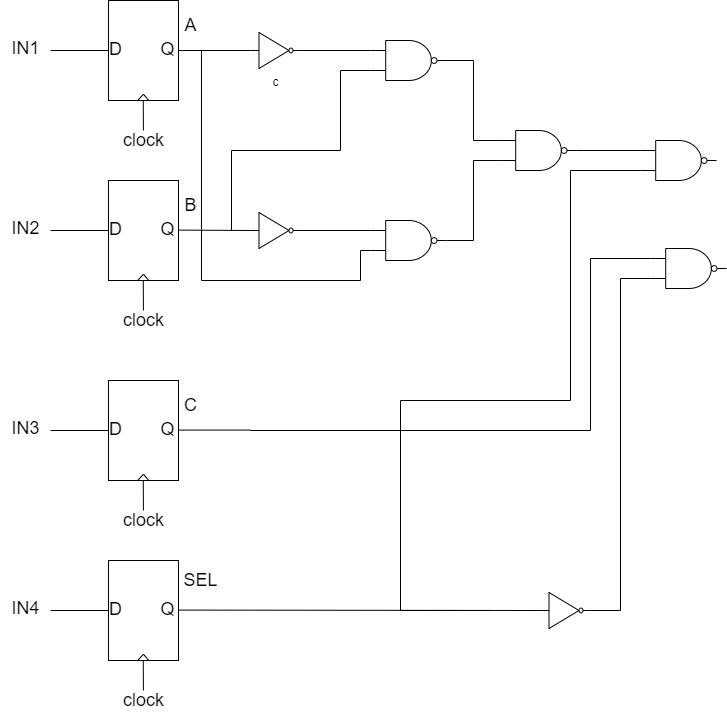

The diagram above was exported from draw.io. Its source (the exported page's mxGraphModel, read from the mxfile embedded in the PNG):
<mxGraphModel dx="1833" dy="833" grid="1" gridSize="10" guides="1" tooltips="1" connect="1" arrows="1" fold="1" page="1" pageScale="1" pageWidth="827" pageHeight="1169" math="0" shadow="0">
  <root>
    <mxCell id="0" />
    <mxCell id="1" parent="0" />
    <mxCell id="BYOTNnTT3w0rVty4B1Vd-8" value="&lt;font style=&quot;font-size: 18px&quot;&gt;IN1&lt;/font&gt;" style="text;html=1;resizable=0;autosize=1;align=center;verticalAlign=middle;points=[];fillColor=none;strokeColor=none;rounded=0;" vertex="1" parent="1">
      <mxGeometry x="-50" y="188" width="50" height="40" as="geometry" />
    </mxCell>
    <mxCell id="BYOTNnTT3w0rVty4B1Vd-10" value="" style="endArrow=none;html=1;rounded=0;exitX=0;exitY=0.5;exitDx=0;exitDy=0;" edge="1" parent="1" source="BYOTNnTT3w0rVty4B1Vd-35">
      <mxGeometry width="50" height="50" relative="1" as="geometry">
        <mxPoint x="50" y="204.92" as="sourcePoint" />
        <mxPoint y="210" as="targetPoint" />
      </mxGeometry>
    </mxCell>
    <mxCell id="BYOTNnTT3w0rVty4B1Vd-34" value="" style="group" vertex="1" connectable="0" parent="1">
      <mxGeometry x="57.99" y="160" width="70.01" height="100" as="geometry" />
    </mxCell>
    <mxCell id="BYOTNnTT3w0rVty4B1Vd-35" value="" style="rounded=0;whiteSpace=wrap;html=1;" vertex="1" parent="BYOTNnTT3w0rVty4B1Vd-34">
      <mxGeometry width="70.00598924019978" height="100" as="geometry" />
    </mxCell>
    <mxCell id="BYOTNnTT3w0rVty4B1Vd-36" value="" style="endArrow=none;html=1;rounded=0;" edge="1" parent="BYOTNnTT3w0rVty4B1Vd-34">
      <mxGeometry width="50" height="50" relative="1" as="geometry">
        <mxPoint x="29.169162183416585" y="100" as="sourcePoint" />
        <mxPoint x="35.00299462009989" y="93.75" as="targetPoint" />
      </mxGeometry>
    </mxCell>
    <mxCell id="BYOTNnTT3w0rVty4B1Vd-37" value="" style="endArrow=none;html=1;rounded=0;exitX=0.574;exitY=0.999;exitDx=0;exitDy=0;exitPerimeter=0;" edge="1" parent="BYOTNnTT3w0rVty4B1Vd-34" source="BYOTNnTT3w0rVty4B1Vd-35">
      <mxGeometry width="50" height="50" relative="1" as="geometry">
        <mxPoint x="35.00299462009989" y="106.25" as="sourcePoint" />
        <mxPoint x="35.00299462009989" y="93.75" as="targetPoint" />
      </mxGeometry>
    </mxCell>
    <mxCell id="BYOTNnTT3w0rVty4B1Vd-38" value="&lt;font style=&quot;font-size: 18px&quot;&gt;Q&lt;/font&gt;" style="text;html=1;resizable=0;autosize=1;align=center;verticalAlign=middle;points=[];fillColor=none;strokeColor=none;rounded=0;" vertex="1" parent="BYOTNnTT3w0rVty4B1Vd-34">
      <mxGeometry x="43.570950327659006" y="39.273504273504265" width="30" height="20" as="geometry" />
    </mxCell>
    <mxCell id="BYOTNnTT3w0rVty4B1Vd-39" value="&lt;font style=&quot;font-size: 18px&quot;&gt;D&lt;/font&gt;" style="text;html=1;resizable=0;autosize=1;align=center;verticalAlign=middle;points=[];fillColor=none;strokeColor=none;rounded=0;" vertex="1" parent="BYOTNnTT3w0rVty4B1Vd-34">
      <mxGeometry x="-8.001501941600694" y="39.270512820512806" width="30" height="20" as="geometry" />
    </mxCell>
    <mxCell id="BYOTNnTT3w0rVty4B1Vd-40" value="" style="endArrow=none;html=1;rounded=0;" edge="1" parent="1">
      <mxGeometry width="50" height="50" relative="1" as="geometry">
        <mxPoint x="92.76" y="260" as="sourcePoint" />
        <mxPoint x="92.91233948585476" y="290" as="targetPoint" />
      </mxGeometry>
    </mxCell>
    <mxCell id="BYOTNnTT3w0rVty4B1Vd-41" value="&lt;font style=&quot;font-size: 18px&quot;&gt;A&lt;/font&gt;" style="text;html=1;resizable=0;autosize=1;align=center;verticalAlign=middle;points=[];fillColor=none;strokeColor=none;rounded=0;" vertex="1" parent="1">
      <mxGeometry x="125" y="175" width="30" height="20" as="geometry" />
    </mxCell>
    <mxCell id="BYOTNnTT3w0rVty4B1Vd-52" value="&lt;font style=&quot;font-size: 18px&quot;&gt;clock&lt;/font&gt;" style="text;html=1;resizable=0;autosize=1;align=center;verticalAlign=middle;points=[];fillColor=none;strokeColor=none;rounded=0;" vertex="1" parent="1">
      <mxGeometry x="62.98999999999999" y="290" width="60" height="20" as="geometry" />
    </mxCell>
    <mxCell id="BYOTNnTT3w0rVty4B1Vd-53" value="" style="endArrow=none;html=1;rounded=0;" edge="1" parent="1">
      <mxGeometry width="50" height="50" relative="1" as="geometry">
        <mxPoint x="200" y="210" as="sourcePoint" />
        <mxPoint x="128" y="210" as="targetPoint" />
      </mxGeometry>
    </mxCell>
    <mxCell id="BYOTNnTT3w0rVty4B1Vd-54" value="c" style="verticalLabelPosition=bottom;shadow=0;dashed=0;align=center;html=1;verticalAlign=top;shape=mxgraph.electrical.logic_gates.inverter_2" vertex="1" parent="1">
      <mxGeometry x="200" y="192" width="50" height="36" as="geometry" />
    </mxCell>
    <mxCell id="BYOTNnTT3w0rVty4B1Vd-55" value="&lt;font style=&quot;font-size: 18px&quot;&gt;IN2&lt;/font&gt;" style="text;html=1;resizable=0;autosize=1;align=center;verticalAlign=middle;points=[];fillColor=none;strokeColor=none;rounded=0;" vertex="1" parent="1">
      <mxGeometry x="-50" y="368" width="50" height="40" as="geometry" />
    </mxCell>
    <mxCell id="BYOTNnTT3w0rVty4B1Vd-56" value="" style="endArrow=none;html=1;rounded=0;exitX=0;exitY=0.5;exitDx=0;exitDy=0;" edge="1" parent="1" source="BYOTNnTT3w0rVty4B1Vd-58">
      <mxGeometry width="50" height="50" relative="1" as="geometry">
        <mxPoint x="50" y="384.91999999999996" as="sourcePoint" />
        <mxPoint y="390" as="targetPoint" />
      </mxGeometry>
    </mxCell>
    <mxCell id="BYOTNnTT3w0rVty4B1Vd-57" value="" style="group" vertex="1" connectable="0" parent="1">
      <mxGeometry x="57.99000000000001" y="340" width="70.01" height="100" as="geometry" />
    </mxCell>
    <mxCell id="BYOTNnTT3w0rVty4B1Vd-58" value="" style="rounded=0;whiteSpace=wrap;html=1;" vertex="1" parent="BYOTNnTT3w0rVty4B1Vd-57">
      <mxGeometry width="70.00598924019978" height="100" as="geometry" />
    </mxCell>
    <mxCell id="BYOTNnTT3w0rVty4B1Vd-59" value="" style="endArrow=none;html=1;rounded=0;" edge="1" parent="BYOTNnTT3w0rVty4B1Vd-57">
      <mxGeometry width="50" height="50" relative="1" as="geometry">
        <mxPoint x="29.169162183416585" y="100" as="sourcePoint" />
        <mxPoint x="35.00299462009989" y="93.75" as="targetPoint" />
      </mxGeometry>
    </mxCell>
    <mxCell id="BYOTNnTT3w0rVty4B1Vd-60" value="" style="endArrow=none;html=1;rounded=0;exitX=0.574;exitY=0.999;exitDx=0;exitDy=0;exitPerimeter=0;" edge="1" parent="BYOTNnTT3w0rVty4B1Vd-57" source="BYOTNnTT3w0rVty4B1Vd-58">
      <mxGeometry width="50" height="50" relative="1" as="geometry">
        <mxPoint x="35.00299462009989" y="106.25" as="sourcePoint" />
        <mxPoint x="35.00299462009989" y="93.75" as="targetPoint" />
      </mxGeometry>
    </mxCell>
    <mxCell id="BYOTNnTT3w0rVty4B1Vd-61" value="&lt;font style=&quot;font-size: 18px&quot;&gt;Q&lt;/font&gt;" style="text;html=1;resizable=0;autosize=1;align=center;verticalAlign=middle;points=[];fillColor=none;strokeColor=none;rounded=0;" vertex="1" parent="BYOTNnTT3w0rVty4B1Vd-57">
      <mxGeometry x="43.570950327659006" y="39.273504273504265" width="30" height="20" as="geometry" />
    </mxCell>
    <mxCell id="BYOTNnTT3w0rVty4B1Vd-62" value="&lt;font style=&quot;font-size: 18px&quot;&gt;D&lt;/font&gt;" style="text;html=1;resizable=0;autosize=1;align=center;verticalAlign=middle;points=[];fillColor=none;strokeColor=none;rounded=0;" vertex="1" parent="BYOTNnTT3w0rVty4B1Vd-57">
      <mxGeometry x="-8.001501941600694" y="39.270512820512806" width="30" height="20" as="geometry" />
    </mxCell>
    <mxCell id="BYOTNnTT3w0rVty4B1Vd-63" value="" style="endArrow=none;html=1;rounded=0;" edge="1" parent="1">
      <mxGeometry width="50" height="50" relative="1" as="geometry">
        <mxPoint x="92.76" y="440" as="sourcePoint" />
        <mxPoint x="92.91233948585476" y="470" as="targetPoint" />
      </mxGeometry>
    </mxCell>
    <mxCell id="BYOTNnTT3w0rVty4B1Vd-64" value="&lt;font style=&quot;font-size: 18px&quot;&gt;B&lt;/font&gt;" style="text;html=1;resizable=0;autosize=1;align=center;verticalAlign=middle;points=[];fillColor=none;strokeColor=none;rounded=0;" vertex="1" parent="1">
      <mxGeometry x="120" y="345" width="40" height="40" as="geometry" />
    </mxCell>
    <mxCell id="BYOTNnTT3w0rVty4B1Vd-65" value="&lt;font style=&quot;font-size: 18px&quot;&gt;clock&lt;/font&gt;" style="text;html=1;resizable=0;autosize=1;align=center;verticalAlign=middle;points=[];fillColor=none;strokeColor=none;rounded=0;" vertex="1" parent="1">
      <mxGeometry x="62.98999999999998" y="470" width="60" height="20" as="geometry" />
    </mxCell>
    <mxCell id="BYOTNnTT3w0rVty4B1Vd-77" value="" style="endArrow=none;html=1;rounded=0;exitX=0;exitY=0.5;exitDx=0;exitDy=0;exitPerimeter=0;" edge="1" parent="1" source="BYOTNnTT3w0rVty4B1Vd-104">
      <mxGeometry width="50" height="50" relative="1" as="geometry">
        <mxPoint x="200" y="389.58000000000004" as="sourcePoint" />
        <mxPoint x="128" y="389.58000000000004" as="targetPoint" />
      </mxGeometry>
    </mxCell>
    <mxCell id="BYOTNnTT3w0rVty4B1Vd-78" value="&lt;font style=&quot;font-size: 18px&quot;&gt;IN3&lt;/font&gt;" style="text;html=1;resizable=0;autosize=1;align=center;verticalAlign=middle;points=[];fillColor=none;strokeColor=none;rounded=0;" vertex="1" parent="1">
      <mxGeometry x="-50" y="568" width="50" height="40" as="geometry" />
    </mxCell>
    <mxCell id="BYOTNnTT3w0rVty4B1Vd-79" value="" style="endArrow=none;html=1;rounded=0;exitX=0;exitY=0.5;exitDx=0;exitDy=0;" edge="1" parent="1" source="BYOTNnTT3w0rVty4B1Vd-81">
      <mxGeometry width="50" height="50" relative="1" as="geometry">
        <mxPoint x="50" y="584.92" as="sourcePoint" />
        <mxPoint y="590" as="targetPoint" />
      </mxGeometry>
    </mxCell>
    <mxCell id="BYOTNnTT3w0rVty4B1Vd-80" value="" style="group" vertex="1" connectable="0" parent="1">
      <mxGeometry x="57.99000000000001" y="540" width="70.01" height="100" as="geometry" />
    </mxCell>
    <mxCell id="BYOTNnTT3w0rVty4B1Vd-81" value="" style="rounded=0;whiteSpace=wrap;html=1;" vertex="1" parent="BYOTNnTT3w0rVty4B1Vd-80">
      <mxGeometry width="70.00598924019978" height="100" as="geometry" />
    </mxCell>
    <mxCell id="BYOTNnTT3w0rVty4B1Vd-82" value="" style="endArrow=none;html=1;rounded=0;" edge="1" parent="BYOTNnTT3w0rVty4B1Vd-80">
      <mxGeometry width="50" height="50" relative="1" as="geometry">
        <mxPoint x="29.169162183416585" y="100" as="sourcePoint" />
        <mxPoint x="35.00299462009989" y="93.75" as="targetPoint" />
      </mxGeometry>
    </mxCell>
    <mxCell id="BYOTNnTT3w0rVty4B1Vd-83" value="" style="endArrow=none;html=1;rounded=0;exitX=0.574;exitY=0.999;exitDx=0;exitDy=0;exitPerimeter=0;" edge="1" parent="BYOTNnTT3w0rVty4B1Vd-80" source="BYOTNnTT3w0rVty4B1Vd-81">
      <mxGeometry width="50" height="50" relative="1" as="geometry">
        <mxPoint x="35.00299462009989" y="106.25" as="sourcePoint" />
        <mxPoint x="35.00299462009989" y="93.75" as="targetPoint" />
      </mxGeometry>
    </mxCell>
    <mxCell id="BYOTNnTT3w0rVty4B1Vd-84" value="&lt;font style=&quot;font-size: 18px&quot;&gt;Q&lt;/font&gt;" style="text;html=1;resizable=0;autosize=1;align=center;verticalAlign=middle;points=[];fillColor=none;strokeColor=none;rounded=0;" vertex="1" parent="BYOTNnTT3w0rVty4B1Vd-80">
      <mxGeometry x="43.570950327659006" y="39.273504273504265" width="30" height="20" as="geometry" />
    </mxCell>
    <mxCell id="BYOTNnTT3w0rVty4B1Vd-85" value="&lt;font style=&quot;font-size: 18px&quot;&gt;D&lt;/font&gt;" style="text;html=1;resizable=0;autosize=1;align=center;verticalAlign=middle;points=[];fillColor=none;strokeColor=none;rounded=0;" vertex="1" parent="BYOTNnTT3w0rVty4B1Vd-80">
      <mxGeometry x="-8.001501941600694" y="39.270512820512806" width="30" height="20" as="geometry" />
    </mxCell>
    <mxCell id="BYOTNnTT3w0rVty4B1Vd-86" value="" style="endArrow=none;html=1;rounded=0;" edge="1" parent="1">
      <mxGeometry width="50" height="50" relative="1" as="geometry">
        <mxPoint x="92.76" y="640" as="sourcePoint" />
        <mxPoint x="92.91233948585476" y="670" as="targetPoint" />
      </mxGeometry>
    </mxCell>
    <mxCell id="BYOTNnTT3w0rVty4B1Vd-87" value="&lt;font style=&quot;font-size: 18px&quot;&gt;C&lt;/font&gt;" style="text;html=1;resizable=0;autosize=1;align=center;verticalAlign=middle;points=[];fillColor=none;strokeColor=none;rounded=0;" vertex="1" parent="1">
      <mxGeometry x="120" y="545" width="40" height="40" as="geometry" />
    </mxCell>
    <mxCell id="BYOTNnTT3w0rVty4B1Vd-88" value="&lt;font style=&quot;font-size: 18px&quot;&gt;clock&lt;/font&gt;" style="text;html=1;resizable=0;autosize=1;align=center;verticalAlign=middle;points=[];fillColor=none;strokeColor=none;rounded=0;" vertex="1" parent="1">
      <mxGeometry x="62.98999999999998" y="670" width="60" height="20" as="geometry" />
    </mxCell>
    <mxCell id="BYOTNnTT3w0rVty4B1Vd-89" value="" style="endArrow=none;html=1;rounded=0;" edge="1" parent="1">
      <mxGeometry width="50" height="50" relative="1" as="geometry">
        <mxPoint x="200" y="589.58" as="sourcePoint" />
        <mxPoint x="128" y="589.58" as="targetPoint" />
      </mxGeometry>
    </mxCell>
    <mxCell id="BYOTNnTT3w0rVty4B1Vd-90" value="&lt;font style=&quot;font-size: 18px&quot;&gt;IN4&lt;/font&gt;" style="text;html=1;resizable=0;autosize=1;align=center;verticalAlign=middle;points=[];fillColor=none;strokeColor=none;rounded=0;" vertex="1" parent="1">
      <mxGeometry x="-50" y="748" width="50" height="40" as="geometry" />
    </mxCell>
    <mxCell id="BYOTNnTT3w0rVty4B1Vd-91" value="" style="endArrow=none;html=1;rounded=0;exitX=0;exitY=0.5;exitDx=0;exitDy=0;" edge="1" parent="1" source="BYOTNnTT3w0rVty4B1Vd-93">
      <mxGeometry width="50" height="50" relative="1" as="geometry">
        <mxPoint x="50" y="764.92" as="sourcePoint" />
        <mxPoint y="770" as="targetPoint" />
      </mxGeometry>
    </mxCell>
    <mxCell id="BYOTNnTT3w0rVty4B1Vd-92" value="" style="group" vertex="1" connectable="0" parent="1">
      <mxGeometry x="57.99000000000001" y="720" width="70.01" height="100" as="geometry" />
    </mxCell>
    <mxCell id="BYOTNnTT3w0rVty4B1Vd-93" value="" style="rounded=0;whiteSpace=wrap;html=1;" vertex="1" parent="BYOTNnTT3w0rVty4B1Vd-92">
      <mxGeometry width="70.00598924019978" height="100" as="geometry" />
    </mxCell>
    <mxCell id="BYOTNnTT3w0rVty4B1Vd-94" value="" style="endArrow=none;html=1;rounded=0;" edge="1" parent="BYOTNnTT3w0rVty4B1Vd-92">
      <mxGeometry width="50" height="50" relative="1" as="geometry">
        <mxPoint x="29.169162183416585" y="100" as="sourcePoint" />
        <mxPoint x="35.00299462009989" y="93.75" as="targetPoint" />
      </mxGeometry>
    </mxCell>
    <mxCell id="BYOTNnTT3w0rVty4B1Vd-95" value="" style="endArrow=none;html=1;rounded=0;exitX=0.574;exitY=0.999;exitDx=0;exitDy=0;exitPerimeter=0;" edge="1" parent="BYOTNnTT3w0rVty4B1Vd-92" source="BYOTNnTT3w0rVty4B1Vd-93">
      <mxGeometry width="50" height="50" relative="1" as="geometry">
        <mxPoint x="35.00299462009989" y="106.25" as="sourcePoint" />
        <mxPoint x="35.00299462009989" y="93.75" as="targetPoint" />
      </mxGeometry>
    </mxCell>
    <mxCell id="BYOTNnTT3w0rVty4B1Vd-96" value="&lt;font style=&quot;font-size: 18px&quot;&gt;Q&lt;/font&gt;" style="text;html=1;resizable=0;autosize=1;align=center;verticalAlign=middle;points=[];fillColor=none;strokeColor=none;rounded=0;" vertex="1" parent="BYOTNnTT3w0rVty4B1Vd-92">
      <mxGeometry x="43.570950327659006" y="39.273504273504265" width="30" height="20" as="geometry" />
    </mxCell>
    <mxCell id="BYOTNnTT3w0rVty4B1Vd-97" value="&lt;font style=&quot;font-size: 18px&quot;&gt;D&lt;/font&gt;" style="text;html=1;resizable=0;autosize=1;align=center;verticalAlign=middle;points=[];fillColor=none;strokeColor=none;rounded=0;" vertex="1" parent="BYOTNnTT3w0rVty4B1Vd-92">
      <mxGeometry x="-8.001501941600694" y="39.270512820512806" width="30" height="20" as="geometry" />
    </mxCell>
    <mxCell id="BYOTNnTT3w0rVty4B1Vd-98" value="" style="endArrow=none;html=1;rounded=0;" edge="1" parent="1">
      <mxGeometry width="50" height="50" relative="1" as="geometry">
        <mxPoint x="92.76" y="820" as="sourcePoint" />
        <mxPoint x="92.91233948585476" y="850" as="targetPoint" />
      </mxGeometry>
    </mxCell>
    <mxCell id="BYOTNnTT3w0rVty4B1Vd-99" value="&lt;font style=&quot;font-size: 18px&quot;&gt;SEL&lt;/font&gt;" style="text;html=1;resizable=0;autosize=1;align=center;verticalAlign=middle;points=[];fillColor=none;strokeColor=none;rounded=0;" vertex="1" parent="1">
      <mxGeometry x="120" y="720" width="60" height="40" as="geometry" />
    </mxCell>
    <mxCell id="BYOTNnTT3w0rVty4B1Vd-100" value="&lt;font style=&quot;font-size: 18px&quot;&gt;clock&lt;/font&gt;" style="text;html=1;resizable=0;autosize=1;align=center;verticalAlign=middle;points=[];fillColor=none;strokeColor=none;rounded=0;" vertex="1" parent="1">
      <mxGeometry x="62.98999999999998" y="850" width="60" height="20" as="geometry" />
    </mxCell>
    <mxCell id="BYOTNnTT3w0rVty4B1Vd-101" value="" style="endArrow=none;html=1;rounded=0;exitX=0;exitY=0.5;exitDx=0;exitDy=0;exitPerimeter=0;" edge="1" parent="1" source="BYOTNnTT3w0rVty4B1Vd-116">
      <mxGeometry width="50" height="50" relative="1" as="geometry">
        <mxPoint x="200" y="769.58" as="sourcePoint" />
        <mxPoint x="128" y="769.58" as="targetPoint" />
      </mxGeometry>
    </mxCell>
    <mxCell id="BYOTNnTT3w0rVty4B1Vd-107" style="edgeStyle=orthogonalEdgeStyle;rounded=0;orthogonalLoop=1;jettySize=auto;html=1;exitX=0;exitY=0.75;exitDx=0;exitDy=0;exitPerimeter=0;endArrow=none;endFill=0;" edge="1" parent="1" source="BYOTNnTT3w0rVty4B1Vd-102">
      <mxGeometry relative="1" as="geometry">
        <mxPoint x="180" y="390.0000000000001" as="targetPoint" />
        <Array as="points">
          <mxPoint x="290" y="230" />
          <mxPoint x="290" y="310" />
          <mxPoint x="181" y="310" />
          <mxPoint x="181" y="390" />
        </Array>
      </mxGeometry>
    </mxCell>
    <mxCell id="BYOTNnTT3w0rVty4B1Vd-102" value="" style="verticalLabelPosition=bottom;shadow=0;dashed=0;align=center;html=1;verticalAlign=top;shape=mxgraph.electrical.logic_gates.logic_gate;operation=and;negating=1;negSize=0.15;" vertex="1" parent="1">
      <mxGeometry x="320" y="200" width="76" height="40" as="geometry" />
    </mxCell>
    <mxCell id="BYOTNnTT3w0rVty4B1Vd-103" style="edgeStyle=orthogonalEdgeStyle;rounded=0;orthogonalLoop=1;jettySize=auto;html=1;exitX=1;exitY=0.5;exitDx=0;exitDy=0;exitPerimeter=0;entryX=0;entryY=0.25;entryDx=0;entryDy=0;entryPerimeter=0;endArrow=none;endFill=0;" edge="1" parent="1" source="BYOTNnTT3w0rVty4B1Vd-54" target="BYOTNnTT3w0rVty4B1Vd-102">
      <mxGeometry relative="1" as="geometry" />
    </mxCell>
    <mxCell id="BYOTNnTT3w0rVty4B1Vd-104" value="" style="verticalLabelPosition=bottom;shadow=0;dashed=0;align=center;html=1;verticalAlign=top;shape=mxgraph.electrical.logic_gates.inverter_2" vertex="1" parent="1">
      <mxGeometry x="200" y="372" width="50" height="36" as="geometry" />
    </mxCell>
    <mxCell id="BYOTNnTT3w0rVty4B1Vd-108" style="edgeStyle=orthogonalEdgeStyle;rounded=0;orthogonalLoop=1;jettySize=auto;html=1;exitX=0;exitY=0.75;exitDx=0;exitDy=0;exitPerimeter=0;endArrow=none;endFill=0;" edge="1" parent="1" source="BYOTNnTT3w0rVty4B1Vd-105">
      <mxGeometry relative="1" as="geometry">
        <mxPoint x="150" y="210" as="targetPoint" />
        <Array as="points">
          <mxPoint x="310" y="410" />
          <mxPoint x="310" y="440" />
          <mxPoint x="151" y="440" />
          <mxPoint x="151" y="210" />
        </Array>
      </mxGeometry>
    </mxCell>
    <mxCell id="BYOTNnTT3w0rVty4B1Vd-105" value="" style="verticalLabelPosition=bottom;shadow=0;dashed=0;align=center;html=1;verticalAlign=top;shape=mxgraph.electrical.logic_gates.logic_gate;operation=and;negating=1;negSize=0.15;" vertex="1" parent="1">
      <mxGeometry x="320" y="380" width="76" height="40" as="geometry" />
    </mxCell>
    <mxCell id="BYOTNnTT3w0rVty4B1Vd-106" style="edgeStyle=orthogonalEdgeStyle;rounded=0;orthogonalLoop=1;jettySize=auto;html=1;exitX=1;exitY=0.5;exitDx=0;exitDy=0;exitPerimeter=0;entryX=0;entryY=0.25;entryDx=0;entryDy=0;entryPerimeter=0;endArrow=none;endFill=0;" edge="1" parent="1" source="BYOTNnTT3w0rVty4B1Vd-104" target="BYOTNnTT3w0rVty4B1Vd-105">
      <mxGeometry relative="1" as="geometry" />
    </mxCell>
    <mxCell id="BYOTNnTT3w0rVty4B1Vd-109" value="" style="verticalLabelPosition=bottom;shadow=0;dashed=0;align=center;html=1;verticalAlign=top;shape=mxgraph.electrical.logic_gates.logic_gate;operation=and;negating=1;negSize=0.15;" vertex="1" parent="1">
      <mxGeometry x="450" y="290" width="76" height="40" as="geometry" />
    </mxCell>
    <mxCell id="BYOTNnTT3w0rVty4B1Vd-110" style="edgeStyle=orthogonalEdgeStyle;rounded=0;orthogonalLoop=1;jettySize=auto;html=1;exitX=1;exitY=0.5;exitDx=0;exitDy=0;exitPerimeter=0;entryX=0;entryY=0.25;entryDx=0;entryDy=0;entryPerimeter=0;endArrow=none;endFill=0;" edge="1" parent="1" source="BYOTNnTT3w0rVty4B1Vd-102" target="BYOTNnTT3w0rVty4B1Vd-109">
      <mxGeometry relative="1" as="geometry" />
    </mxCell>
    <mxCell id="BYOTNnTT3w0rVty4B1Vd-111" style="edgeStyle=orthogonalEdgeStyle;rounded=0;orthogonalLoop=1;jettySize=auto;html=1;exitX=1;exitY=0.5;exitDx=0;exitDy=0;exitPerimeter=0;entryX=0;entryY=0.75;entryDx=0;entryDy=0;entryPerimeter=0;endArrow=none;endFill=0;" edge="1" parent="1" source="BYOTNnTT3w0rVty4B1Vd-105" target="BYOTNnTT3w0rVty4B1Vd-109">
      <mxGeometry relative="1" as="geometry" />
    </mxCell>
    <mxCell id="BYOTNnTT3w0rVty4B1Vd-119" style="edgeStyle=orthogonalEdgeStyle;rounded=0;orthogonalLoop=1;jettySize=auto;html=1;exitX=0;exitY=0.75;exitDx=0;exitDy=0;exitPerimeter=0;endArrow=none;endFill=0;" edge="1" parent="1" source="BYOTNnTT3w0rVty4B1Vd-112">
      <mxGeometry relative="1" as="geometry">
        <mxPoint x="440" y="770" as="targetPoint" />
        <Array as="points">
          <mxPoint x="520" y="330" />
          <mxPoint x="520" y="560" />
          <mxPoint x="350" y="560" />
          <mxPoint x="350" y="770" />
        </Array>
      </mxGeometry>
    </mxCell>
    <mxCell id="BYOTNnTT3w0rVty4B1Vd-112" value="" style="verticalLabelPosition=bottom;shadow=0;dashed=0;align=center;html=1;verticalAlign=top;shape=mxgraph.electrical.logic_gates.logic_gate;operation=and;negating=1;negSize=0.15;" vertex="1" parent="1">
      <mxGeometry x="590" y="300" width="76" height="40" as="geometry" />
    </mxCell>
    <mxCell id="BYOTNnTT3w0rVty4B1Vd-118" style="edgeStyle=orthogonalEdgeStyle;rounded=0;orthogonalLoop=1;jettySize=auto;html=1;exitX=0;exitY=0.25;exitDx=0;exitDy=0;exitPerimeter=0;endArrow=none;endFill=0;" edge="1" parent="1" source="BYOTNnTT3w0rVty4B1Vd-113">
      <mxGeometry relative="1" as="geometry">
        <mxPoint x="200" y="590" as="targetPoint" />
        <Array as="points">
          <mxPoint x="540" y="418" />
          <mxPoint x="540" y="590" />
        </Array>
      </mxGeometry>
    </mxCell>
    <mxCell id="BYOTNnTT3w0rVty4B1Vd-113" value="" style="verticalLabelPosition=bottom;shadow=0;dashed=0;align=center;html=1;verticalAlign=top;shape=mxgraph.electrical.logic_gates.logic_gate;operation=and;negating=1;negSize=0.15;" vertex="1" parent="1">
      <mxGeometry x="600" y="408" width="76" height="40" as="geometry" />
    </mxCell>
    <mxCell id="BYOTNnTT3w0rVty4B1Vd-114" style="edgeStyle=orthogonalEdgeStyle;rounded=0;orthogonalLoop=1;jettySize=auto;html=1;exitX=1;exitY=0.5;exitDx=0;exitDy=0;exitPerimeter=0;entryX=0;entryY=0.25;entryDx=0;entryDy=0;entryPerimeter=0;endArrow=none;endFill=0;" edge="1" parent="1" source="BYOTNnTT3w0rVty4B1Vd-109" target="BYOTNnTT3w0rVty4B1Vd-112">
      <mxGeometry relative="1" as="geometry" />
    </mxCell>
    <mxCell id="BYOTNnTT3w0rVty4B1Vd-116" value="" style="verticalLabelPosition=bottom;shadow=0;dashed=0;align=center;html=1;verticalAlign=top;shape=mxgraph.electrical.logic_gates.inverter_2" vertex="1" parent="1">
      <mxGeometry x="490" y="752" width="50" height="36" as="geometry" />
    </mxCell>
    <mxCell id="BYOTNnTT3w0rVty4B1Vd-117" style="edgeStyle=orthogonalEdgeStyle;rounded=0;orthogonalLoop=1;jettySize=auto;html=1;exitX=1;exitY=0.5;exitDx=0;exitDy=0;exitPerimeter=0;entryX=0;entryY=0.75;entryDx=0;entryDy=0;entryPerimeter=0;endArrow=none;endFill=0;" edge="1" parent="1" source="BYOTNnTT3w0rVty4B1Vd-116" target="BYOTNnTT3w0rVty4B1Vd-113">
      <mxGeometry relative="1" as="geometry" />
    </mxCell>
  </root>
</mxGraphModel>